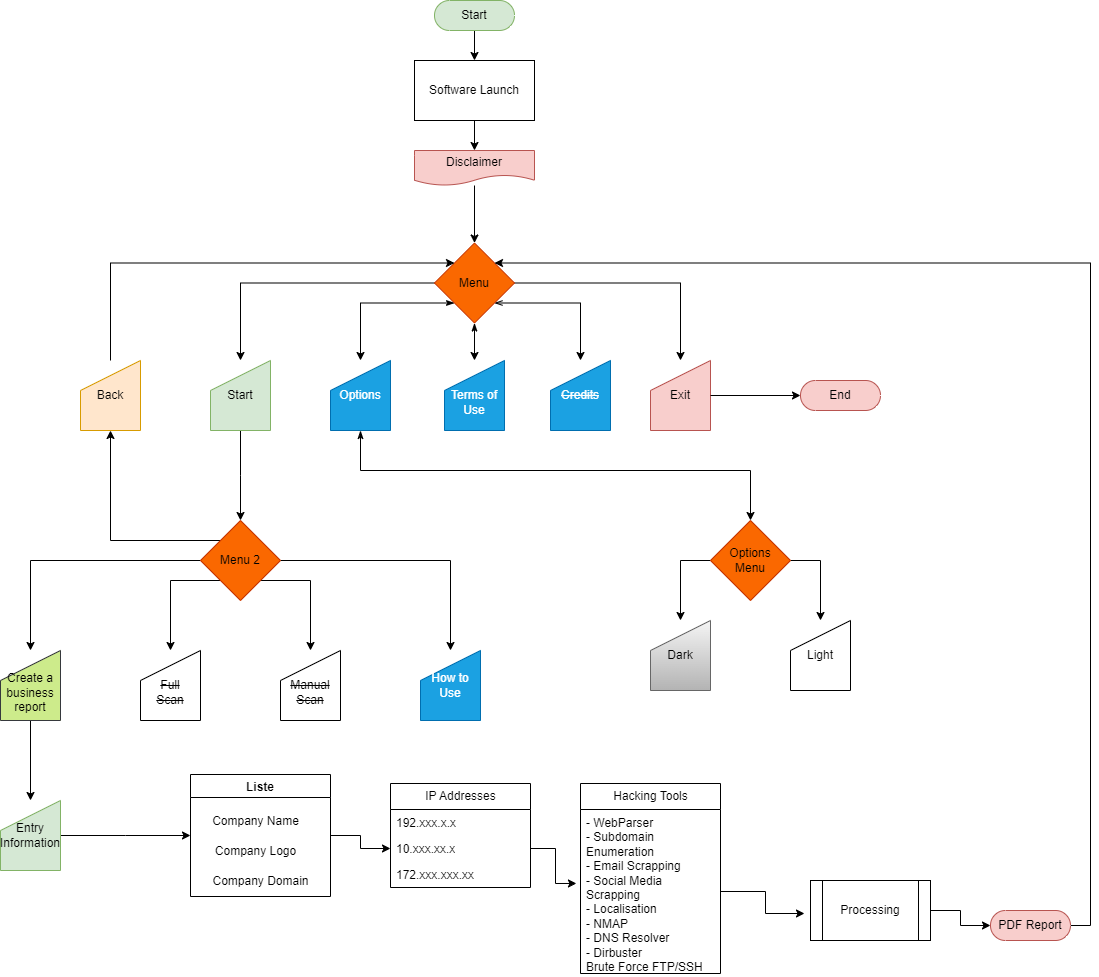

The diagram above was exported from draw.io. Its source (the exported page's mxGraphModel, read from the mxfile embedded in the PNG):
<mxGraphModel dx="1434" dy="746" grid="1" gridSize="10" guides="1" tooltips="1" connect="1" arrows="1" fold="1" page="1" pageScale="1" pageWidth="827" pageHeight="1169" math="0" shadow="0">
  <root>
    <mxCell id="0" />
    <mxCell id="1" parent="0" />
    <mxCell id="WUwKySuJm-7nCBOB1ppg-1" value="" style="edgeStyle=orthogonalEdgeStyle;rounded=0;orthogonalLoop=1;jettySize=auto;html=1;" parent="1" source="WUwKySuJm-7nCBOB1ppg-2" target="WUwKySuJm-7nCBOB1ppg-4" edge="1">
      <mxGeometry relative="1" as="geometry" />
    </mxCell>
    <mxCell id="WUwKySuJm-7nCBOB1ppg-2" value="Start" style="html=1;dashed=0;whiteSpace=wrap;shape=mxgraph.dfd.start;fillColor=#d5e8d4;strokeColor=#82b366;" parent="1" vertex="1">
      <mxGeometry x="514" y="40" width="80" height="30" as="geometry" />
    </mxCell>
    <mxCell id="WUwKySuJm-7nCBOB1ppg-3" value="" style="edgeStyle=orthogonalEdgeStyle;rounded=0;orthogonalLoop=1;jettySize=auto;html=1;" parent="1" source="WUwKySuJm-7nCBOB1ppg-4" target="WUwKySuJm-7nCBOB1ppg-6" edge="1">
      <mxGeometry relative="1" as="geometry" />
    </mxCell>
    <mxCell id="WUwKySuJm-7nCBOB1ppg-4" value="Software Launch" style="whiteSpace=wrap;html=1;dashed=0;" parent="1" vertex="1">
      <mxGeometry x="494" y="100" width="120" height="60" as="geometry" />
    </mxCell>
    <mxCell id="WUwKySuJm-7nCBOB1ppg-5" style="edgeStyle=orthogonalEdgeStyle;rounded=0;orthogonalLoop=1;jettySize=auto;html=1;" parent="1" source="WUwKySuJm-7nCBOB1ppg-6" target="WUwKySuJm-7nCBOB1ppg-12" edge="1">
      <mxGeometry relative="1" as="geometry" />
    </mxCell>
    <mxCell id="WUwKySuJm-7nCBOB1ppg-6" value="Disclaimer" style="shape=document;whiteSpace=wrap;html=1;boundedLbl=1;dashed=0;fillColor=#f8cecc;strokeColor=#b85450;" parent="1" vertex="1">
      <mxGeometry x="494" y="190" width="120" height="35" as="geometry" />
    </mxCell>
    <mxCell id="WUwKySuJm-7nCBOB1ppg-7" value="" style="edgeStyle=orthogonalEdgeStyle;rounded=0;orthogonalLoop=1;jettySize=auto;html=1;startArrow=classicThin;startFill=1;" parent="1" source="WUwKySuJm-7nCBOB1ppg-12" target="WUwKySuJm-7nCBOB1ppg-13" edge="1">
      <mxGeometry relative="1" as="geometry" />
    </mxCell>
    <mxCell id="WUwKySuJm-7nCBOB1ppg-8" style="edgeStyle=orthogonalEdgeStyle;rounded=0;orthogonalLoop=1;jettySize=auto;html=1;exitX=0;exitY=1;exitDx=0;exitDy=0;entryX=0.5;entryY=0;entryDx=0;entryDy=0;startArrow=classicThin;startFill=1;" parent="1" source="WUwKySuJm-7nCBOB1ppg-12" target="WUwKySuJm-7nCBOB1ppg-17" edge="1">
      <mxGeometry relative="1" as="geometry" />
    </mxCell>
    <mxCell id="WUwKySuJm-7nCBOB1ppg-9" style="edgeStyle=orthogonalEdgeStyle;rounded=0;orthogonalLoop=1;jettySize=auto;html=1;exitX=0;exitY=0.5;exitDx=0;exitDy=0;entryX=0.5;entryY=0;entryDx=0;entryDy=0;" parent="1" source="WUwKySuJm-7nCBOB1ppg-12" target="WUwKySuJm-7nCBOB1ppg-19" edge="1">
      <mxGeometry relative="1" as="geometry" />
    </mxCell>
    <mxCell id="WUwKySuJm-7nCBOB1ppg-10" style="edgeStyle=orthogonalEdgeStyle;rounded=0;orthogonalLoop=1;jettySize=auto;html=1;exitX=1;exitY=0.5;exitDx=0;exitDy=0;" parent="1" source="WUwKySuJm-7nCBOB1ppg-12" target="WUwKySuJm-7nCBOB1ppg-15" edge="1">
      <mxGeometry relative="1" as="geometry" />
    </mxCell>
    <mxCell id="WUwKySuJm-7nCBOB1ppg-11" style="edgeStyle=orthogonalEdgeStyle;rounded=0;orthogonalLoop=1;jettySize=auto;html=1;exitX=1;exitY=1;exitDx=0;exitDy=0;startArrow=openThin;startFill=0;" parent="1" source="WUwKySuJm-7nCBOB1ppg-12" target="WUwKySuJm-7nCBOB1ppg-14" edge="1">
      <mxGeometry relative="1" as="geometry" />
    </mxCell>
    <mxCell id="WUwKySuJm-7nCBOB1ppg-12" value="Menu" style="rhombus;whiteSpace=wrap;html=1;dashed=0;fillColor=#fa6800;strokeColor=#C73500;fontColor=#000000;" parent="1" vertex="1">
      <mxGeometry x="514" y="282.5" width="80" height="80" as="geometry" />
    </mxCell>
    <mxCell id="WUwKySuJm-7nCBOB1ppg-13" value="&lt;br&gt;Terms of&lt;br&gt;Use" style="shape=manualInput;whiteSpace=wrap;html=1;fillColor=#1ba1e2;strokeColor=#006EAF;fontColor=#ffffff;" parent="1" vertex="1">
      <mxGeometry x="524" y="400" width="60" height="70" as="geometry" />
    </mxCell>
    <mxCell id="WUwKySuJm-7nCBOB1ppg-14" value="&lt;strike&gt;Credits&lt;/strike&gt;" style="shape=manualInput;whiteSpace=wrap;html=1;fillColor=#1ba1e2;strokeColor=#006EAF;fontColor=#ffffff;" parent="1" vertex="1">
      <mxGeometry x="630" y="400" width="60" height="70" as="geometry" />
    </mxCell>
    <mxCell id="WUwKySuJm-7nCBOB1ppg-15" value="Exit" style="shape=manualInput;whiteSpace=wrap;html=1;fillColor=#f8cecc;strokeColor=#b85450;" parent="1" vertex="1">
      <mxGeometry x="730" y="400" width="60" height="70" as="geometry" />
    </mxCell>
    <mxCell id="WUwKySuJm-7nCBOB1ppg-16" style="edgeStyle=orthogonalEdgeStyle;rounded=0;orthogonalLoop=1;jettySize=auto;html=1;entryX=0.5;entryY=0;entryDx=0;entryDy=0;startArrow=classicThin;startFill=1;" parent="1" source="WUwKySuJm-7nCBOB1ppg-17" target="WUwKySuJm-7nCBOB1ppg-37" edge="1">
      <mxGeometry relative="1" as="geometry">
        <Array as="points">
          <mxPoint x="440" y="510" />
          <mxPoint x="830" y="510" />
          <mxPoint x="830" y="560" />
        </Array>
      </mxGeometry>
    </mxCell>
    <mxCell id="WUwKySuJm-7nCBOB1ppg-17" value="Options" style="shape=manualInput;whiteSpace=wrap;html=1;fillColor=#1ba1e2;fontColor=#ffffff;strokeColor=#006EAF;" parent="1" vertex="1">
      <mxGeometry x="410" y="400" width="60" height="70" as="geometry" />
    </mxCell>
    <mxCell id="WUwKySuJm-7nCBOB1ppg-18" style="edgeStyle=orthogonalEdgeStyle;rounded=0;orthogonalLoop=1;jettySize=auto;html=1;" parent="1" source="WUwKySuJm-7nCBOB1ppg-19" edge="1">
      <mxGeometry relative="1" as="geometry">
        <mxPoint x="320" y="560" as="targetPoint" />
      </mxGeometry>
    </mxCell>
    <mxCell id="WUwKySuJm-7nCBOB1ppg-19" value="Start" style="shape=manualInput;whiteSpace=wrap;html=1;fillColor=#d5e8d4;strokeColor=#82b366;" parent="1" vertex="1">
      <mxGeometry x="290" y="400" width="60" height="70" as="geometry" />
    </mxCell>
    <mxCell id="WUwKySuJm-7nCBOB1ppg-20" value="End" style="html=1;dashed=0;whiteSpace=wrap;shape=mxgraph.dfd.start;fillColor=#f8cecc;strokeColor=#b85450;" parent="1" vertex="1">
      <mxGeometry x="880" y="420" width="80" height="30" as="geometry" />
    </mxCell>
    <mxCell id="WUwKySuJm-7nCBOB1ppg-21" style="edgeStyle=orthogonalEdgeStyle;rounded=0;orthogonalLoop=1;jettySize=auto;html=1;exitX=1;exitY=0.5;exitDx=0;exitDy=0;entryX=0;entryY=0.5;entryDx=0;entryDy=0;entryPerimeter=0;" parent="1" source="WUwKySuJm-7nCBOB1ppg-15" target="WUwKySuJm-7nCBOB1ppg-20" edge="1">
      <mxGeometry relative="1" as="geometry" />
    </mxCell>
    <mxCell id="WUwKySuJm-7nCBOB1ppg-22" style="edgeStyle=orthogonalEdgeStyle;rounded=0;orthogonalLoop=1;jettySize=auto;html=1;exitX=0;exitY=1;exitDx=0;exitDy=0;entryX=0.5;entryY=0;entryDx=0;entryDy=0;" parent="1" source="WUwKySuJm-7nCBOB1ppg-27" target="WUwKySuJm-7nCBOB1ppg-28" edge="1">
      <mxGeometry relative="1" as="geometry">
        <Array as="points">
          <mxPoint x="250" y="620" />
        </Array>
      </mxGeometry>
    </mxCell>
    <mxCell id="WUwKySuJm-7nCBOB1ppg-23" style="edgeStyle=orthogonalEdgeStyle;rounded=0;orthogonalLoop=1;jettySize=auto;html=1;exitX=0;exitY=0.5;exitDx=0;exitDy=0;entryX=0.5;entryY=0;entryDx=0;entryDy=0;" parent="1" source="WUwKySuJm-7nCBOB1ppg-27" target="WUwKySuJm-7nCBOB1ppg-31" edge="1">
      <mxGeometry relative="1" as="geometry" />
    </mxCell>
    <mxCell id="WUwKySuJm-7nCBOB1ppg-24" style="edgeStyle=orthogonalEdgeStyle;rounded=0;orthogonalLoop=1;jettySize=auto;html=1;exitX=1;exitY=0.5;exitDx=0;exitDy=0;entryX=0.5;entryY=0;entryDx=0;entryDy=0;" parent="1" source="WUwKySuJm-7nCBOB1ppg-27" target="WUwKySuJm-7nCBOB1ppg-32" edge="1">
      <mxGeometry relative="1" as="geometry" />
    </mxCell>
    <mxCell id="WUwKySuJm-7nCBOB1ppg-25" style="edgeStyle=orthogonalEdgeStyle;rounded=0;orthogonalLoop=1;jettySize=auto;html=1;exitX=1;exitY=1;exitDx=0;exitDy=0;entryX=0.5;entryY=0;entryDx=0;entryDy=0;" parent="1" source="WUwKySuJm-7nCBOB1ppg-27" target="WUwKySuJm-7nCBOB1ppg-29" edge="1">
      <mxGeometry relative="1" as="geometry">
        <Array as="points">
          <mxPoint x="390" y="620" />
        </Array>
      </mxGeometry>
    </mxCell>
    <mxCell id="WUwKySuJm-7nCBOB1ppg-26" style="edgeStyle=orthogonalEdgeStyle;rounded=0;orthogonalLoop=1;jettySize=auto;html=1;exitX=0;exitY=0;exitDx=0;exitDy=0;entryX=0.5;entryY=1;entryDx=0;entryDy=0;" parent="1" source="WUwKySuJm-7nCBOB1ppg-27" target="WUwKySuJm-7nCBOB1ppg-34" edge="1">
      <mxGeometry relative="1" as="geometry" />
    </mxCell>
    <mxCell id="WUwKySuJm-7nCBOB1ppg-27" value="Menu 2" style="rhombus;whiteSpace=wrap;html=1;dashed=0;fillColor=#fa6800;strokeColor=#C73500;fontColor=#000000;" parent="1" vertex="1">
      <mxGeometry x="280" y="560" width="80" height="80" as="geometry" />
    </mxCell>
    <mxCell id="WUwKySuJm-7nCBOB1ppg-28" value="&lt;strike&gt;&lt;br&gt;Full&lt;br&gt;Scan&lt;/strike&gt;" style="shape=manualInput;whiteSpace=wrap;html=1;" parent="1" vertex="1">
      <mxGeometry x="220" y="690" width="60" height="70" as="geometry" />
    </mxCell>
    <mxCell id="WUwKySuJm-7nCBOB1ppg-29" value="&lt;strike&gt;&lt;br&gt;Manual&lt;br&gt;Scan&lt;/strike&gt;" style="shape=manualInput;whiteSpace=wrap;html=1;" parent="1" vertex="1">
      <mxGeometry x="360" y="690" width="60" height="70" as="geometry" />
    </mxCell>
    <mxCell id="iLk1qxyIUEa0RJTbGZmM-18" style="edgeStyle=orthogonalEdgeStyle;rounded=0;orthogonalLoop=1;jettySize=auto;html=1;exitX=0.5;exitY=1;exitDx=0;exitDy=0;entryX=0.5;entryY=0;entryDx=0;entryDy=0;" parent="1" source="WUwKySuJm-7nCBOB1ppg-31" target="iLk1qxyIUEa0RJTbGZmM-17" edge="1">
      <mxGeometry relative="1" as="geometry" />
    </mxCell>
    <mxCell id="WUwKySuJm-7nCBOB1ppg-31" value="&lt;br&gt;Create a business&lt;br&gt;report" style="shape=manualInput;whiteSpace=wrap;html=1;fillColor=#cdeb8b;strokeColor=#36393d;" parent="1" vertex="1">
      <mxGeometry x="80" y="690" width="60" height="70" as="geometry" />
    </mxCell>
    <mxCell id="WUwKySuJm-7nCBOB1ppg-32" value="How to Use" style="shape=manualInput;whiteSpace=wrap;html=1;fillColor=#1ba1e2;strokeColor=#006EAF;fontColor=#ffffff;" parent="1" vertex="1">
      <mxGeometry x="500" y="690" width="60" height="70" as="geometry" />
    </mxCell>
    <mxCell id="WUwKySuJm-7nCBOB1ppg-33" style="edgeStyle=orthogonalEdgeStyle;rounded=0;orthogonalLoop=1;jettySize=auto;html=1;entryX=0;entryY=0;entryDx=0;entryDy=0;exitX=0.5;exitY=0;exitDx=0;exitDy=0;" parent="1" source="WUwKySuJm-7nCBOB1ppg-34" target="WUwKySuJm-7nCBOB1ppg-12" edge="1">
      <mxGeometry relative="1" as="geometry">
        <Array as="points">
          <mxPoint x="190" y="303" />
        </Array>
      </mxGeometry>
    </mxCell>
    <mxCell id="WUwKySuJm-7nCBOB1ppg-34" value="Back" style="shape=manualInput;whiteSpace=wrap;html=1;fillColor=#ffe6cc;strokeColor=#d79b00;" parent="1" vertex="1">
      <mxGeometry x="160" y="400" width="60" height="70" as="geometry" />
    </mxCell>
    <mxCell id="WUwKySuJm-7nCBOB1ppg-35" style="edgeStyle=orthogonalEdgeStyle;rounded=0;orthogonalLoop=1;jettySize=auto;html=1;exitX=0;exitY=0.5;exitDx=0;exitDy=0;entryX=0.5;entryY=0;entryDx=0;entryDy=0;" parent="1" source="WUwKySuJm-7nCBOB1ppg-37" target="WUwKySuJm-7nCBOB1ppg-39" edge="1">
      <mxGeometry relative="1" as="geometry" />
    </mxCell>
    <mxCell id="WUwKySuJm-7nCBOB1ppg-36" style="edgeStyle=orthogonalEdgeStyle;rounded=0;orthogonalLoop=1;jettySize=auto;html=1;exitX=1;exitY=0.5;exitDx=0;exitDy=0;entryX=0.5;entryY=0;entryDx=0;entryDy=0;" parent="1" source="WUwKySuJm-7nCBOB1ppg-37" target="WUwKySuJm-7nCBOB1ppg-38" edge="1">
      <mxGeometry relative="1" as="geometry" />
    </mxCell>
    <mxCell id="WUwKySuJm-7nCBOB1ppg-37" value="Options&lt;br&gt;Menu" style="rhombus;whiteSpace=wrap;html=1;dashed=0;fillColor=#fa6800;strokeColor=#C73500;fontColor=#000000;" parent="1" vertex="1">
      <mxGeometry x="790" y="560" width="80" height="80" as="geometry" />
    </mxCell>
    <mxCell id="WUwKySuJm-7nCBOB1ppg-38" value="Light" style="shape=manualInput;whiteSpace=wrap;html=1;" parent="1" vertex="1">
      <mxGeometry x="870" y="660" width="60" height="70" as="geometry" />
    </mxCell>
    <mxCell id="WUwKySuJm-7nCBOB1ppg-39" value="Dark" style="shape=manualInput;whiteSpace=wrap;html=1;fillColor=#f5f5f5;gradientColor=#b3b3b3;strokeColor=#666666;" parent="1" vertex="1">
      <mxGeometry x="730" y="660" width="60" height="70" as="geometry" />
    </mxCell>
    <mxCell id="iLk1qxyIUEa0RJTbGZmM-24" style="edgeStyle=orthogonalEdgeStyle;rounded=0;orthogonalLoop=1;jettySize=auto;html=1;entryX=0;entryY=0.5;entryDx=0;entryDy=0;" parent="1" source="iLk1qxyIUEa0RJTbGZmM-6" target="iLk1qxyIUEa0RJTbGZmM-14" edge="1">
      <mxGeometry relative="1" as="geometry" />
    </mxCell>
    <mxCell id="iLk1qxyIUEa0RJTbGZmM-6" value="Liste" style="swimlane;" parent="1" vertex="1">
      <mxGeometry x="270" y="814" width="140" height="122" as="geometry" />
    </mxCell>
    <mxCell id="iLk1qxyIUEa0RJTbGZmM-7" value="Company Name" style="text;html=1;align=center;verticalAlign=middle;resizable=0;points=[];autosize=1;strokeColor=none;fillColor=none;" parent="iLk1qxyIUEa0RJTbGZmM-6" vertex="1">
      <mxGeometry x="10" y="32" width="110" height="30" as="geometry" />
    </mxCell>
    <mxCell id="iLk1qxyIUEa0RJTbGZmM-8" value="Company Logo" style="text;html=1;align=center;verticalAlign=middle;resizable=0;points=[];autosize=1;strokeColor=none;fillColor=none;" parent="iLk1qxyIUEa0RJTbGZmM-6" vertex="1">
      <mxGeometry x="15" y="62" width="100" height="30" as="geometry" />
    </mxCell>
    <mxCell id="iLk1qxyIUEa0RJTbGZmM-9" value="Company Domain" style="text;html=1;align=center;verticalAlign=middle;resizable=0;points=[];autosize=1;strokeColor=none;fillColor=none;" parent="iLk1qxyIUEa0RJTbGZmM-6" vertex="1">
      <mxGeometry x="10" y="92" width="120" height="30" as="geometry" />
    </mxCell>
    <mxCell id="iLk1qxyIUEa0RJTbGZmM-11" value="Processing" style="shape=process;whiteSpace=wrap;html=1;backgroundOutline=1;" parent="1" vertex="1">
      <mxGeometry x="890" y="920" width="120" height="60" as="geometry" />
    </mxCell>
    <mxCell id="iLk1qxyIUEa0RJTbGZmM-12" value="IP Addresses" style="swimlane;fontStyle=0;childLayout=stackLayout;horizontal=1;startSize=26;fillColor=none;horizontalStack=0;resizeParent=1;resizeParentMax=0;resizeLast=0;collapsible=1;marginBottom=0;html=1;" parent="1" vertex="1">
      <mxGeometry x="470" y="823" width="140" height="104" as="geometry" />
    </mxCell>
    <mxCell id="iLk1qxyIUEa0RJTbGZmM-13" value="192.xxx.x.x" style="text;strokeColor=none;fillColor=none;align=left;verticalAlign=top;spacingLeft=4;spacingRight=4;overflow=hidden;rotatable=0;points=[[0,0.5],[1,0.5]];portConstraint=eastwest;whiteSpace=wrap;html=1;" parent="iLk1qxyIUEa0RJTbGZmM-12" vertex="1">
      <mxGeometry y="26" width="140" height="26" as="geometry" />
    </mxCell>
    <mxCell id="iLk1qxyIUEa0RJTbGZmM-14" value="10.xxx.xx.x" style="text;strokeColor=none;fillColor=none;align=left;verticalAlign=top;spacingLeft=4;spacingRight=4;overflow=hidden;rotatable=0;points=[[0,0.5],[1,0.5]];portConstraint=eastwest;whiteSpace=wrap;html=1;" parent="iLk1qxyIUEa0RJTbGZmM-12" vertex="1">
      <mxGeometry y="52" width="140" height="26" as="geometry" />
    </mxCell>
    <mxCell id="iLk1qxyIUEa0RJTbGZmM-15" value="172.xxx.xxx.xx" style="text;strokeColor=none;fillColor=none;align=left;verticalAlign=top;spacingLeft=4;spacingRight=4;overflow=hidden;rotatable=0;points=[[0,0.5],[1,0.5]];portConstraint=eastwest;whiteSpace=wrap;html=1;" parent="iLk1qxyIUEa0RJTbGZmM-12" vertex="1">
      <mxGeometry y="78" width="140" height="26" as="geometry" />
    </mxCell>
    <mxCell id="iLk1qxyIUEa0RJTbGZmM-19" style="edgeStyle=orthogonalEdgeStyle;rounded=0;orthogonalLoop=1;jettySize=auto;html=1;exitX=1;exitY=0.5;exitDx=0;exitDy=0;" parent="1" source="iLk1qxyIUEa0RJTbGZmM-17" edge="1">
      <mxGeometry relative="1" as="geometry">
        <mxPoint x="270" y="875" as="targetPoint" />
      </mxGeometry>
    </mxCell>
    <mxCell id="iLk1qxyIUEa0RJTbGZmM-17" value="Entry&lt;div&gt;Information&lt;/div&gt;" style="shape=manualInput;whiteSpace=wrap;html=1;fillColor=#d5e8d4;strokeColor=#82b366;" parent="1" vertex="1">
      <mxGeometry x="80" y="840" width="60" height="70" as="geometry" />
    </mxCell>
    <mxCell id="iLk1qxyIUEa0RJTbGZmM-20" value="Hacking Tools" style="swimlane;fontStyle=0;childLayout=stackLayout;horizontal=1;startSize=26;fillColor=none;horizontalStack=0;resizeParent=1;resizeParentMax=0;resizeLast=0;collapsible=1;marginBottom=0;html=1;" parent="1" vertex="1">
      <mxGeometry x="660" y="823" width="140" height="190" as="geometry" />
    </mxCell>
    <mxCell id="iLk1qxyIUEa0RJTbGZmM-21" value="- WebParser&lt;div&gt;- Subdomain Enumeration&lt;/div&gt;&lt;div&gt;- Email Scrapping&lt;/div&gt;&lt;div&gt;- Social Media Scrapping&lt;/div&gt;&lt;div&gt;- Localisation&lt;/div&gt;&lt;div&gt;- NMAP&lt;/div&gt;&lt;div&gt;- DNS Resolver&lt;/div&gt;&lt;div&gt;- Dirbuster&lt;/div&gt;&lt;div&gt;Brute Force FTP/SSH&lt;/div&gt;" style="text;strokeColor=none;fillColor=none;align=left;verticalAlign=top;spacingLeft=4;spacingRight=4;overflow=hidden;rotatable=0;points=[[0,0.5],[1,0.5]];portConstraint=eastwest;whiteSpace=wrap;html=1;" parent="iLk1qxyIUEa0RJTbGZmM-20" vertex="1">
      <mxGeometry y="26" width="140" height="164" as="geometry" />
    </mxCell>
    <mxCell id="iLk1qxyIUEa0RJTbGZmM-25" style="edgeStyle=orthogonalEdgeStyle;rounded=0;orthogonalLoop=1;jettySize=auto;html=1;entryX=-0.029;entryY=0.451;entryDx=0;entryDy=0;entryPerimeter=0;" parent="1" source="iLk1qxyIUEa0RJTbGZmM-14" target="iLk1qxyIUEa0RJTbGZmM-21" edge="1">
      <mxGeometry relative="1" as="geometry" />
    </mxCell>
    <mxCell id="iLk1qxyIUEa0RJTbGZmM-26" style="edgeStyle=orthogonalEdgeStyle;rounded=0;orthogonalLoop=1;jettySize=auto;html=1;entryX=-0.05;entryY=0.55;entryDx=0;entryDy=0;entryPerimeter=0;" parent="1" source="iLk1qxyIUEa0RJTbGZmM-21" target="iLk1qxyIUEa0RJTbGZmM-11" edge="1">
      <mxGeometry relative="1" as="geometry" />
    </mxCell>
    <mxCell id="iLk1qxyIUEa0RJTbGZmM-30" style="edgeStyle=orthogonalEdgeStyle;rounded=0;orthogonalLoop=1;jettySize=auto;html=1;entryX=1;entryY=0;entryDx=0;entryDy=0;" parent="1" source="iLk1qxyIUEa0RJTbGZmM-27" target="WUwKySuJm-7nCBOB1ppg-12" edge="1">
      <mxGeometry relative="1" as="geometry">
        <Array as="points">
          <mxPoint x="1170" y="965" />
          <mxPoint x="1170" y="303" />
        </Array>
      </mxGeometry>
    </mxCell>
    <mxCell id="iLk1qxyIUEa0RJTbGZmM-27" value="PDF Report" style="html=1;dashed=0;whiteSpace=wrap;shape=mxgraph.dfd.start;fillColor=#f8cecc;strokeColor=#b85450;" parent="1" vertex="1">
      <mxGeometry x="1070" y="950" width="80" height="30" as="geometry" />
    </mxCell>
    <mxCell id="iLk1qxyIUEa0RJTbGZmM-28" style="edgeStyle=orthogonalEdgeStyle;rounded=0;orthogonalLoop=1;jettySize=auto;html=1;entryX=0;entryY=0.5;entryDx=0;entryDy=0;entryPerimeter=0;" parent="1" source="iLk1qxyIUEa0RJTbGZmM-11" target="iLk1qxyIUEa0RJTbGZmM-27" edge="1">
      <mxGeometry relative="1" as="geometry" />
    </mxCell>
  </root>
</mxGraphModel>